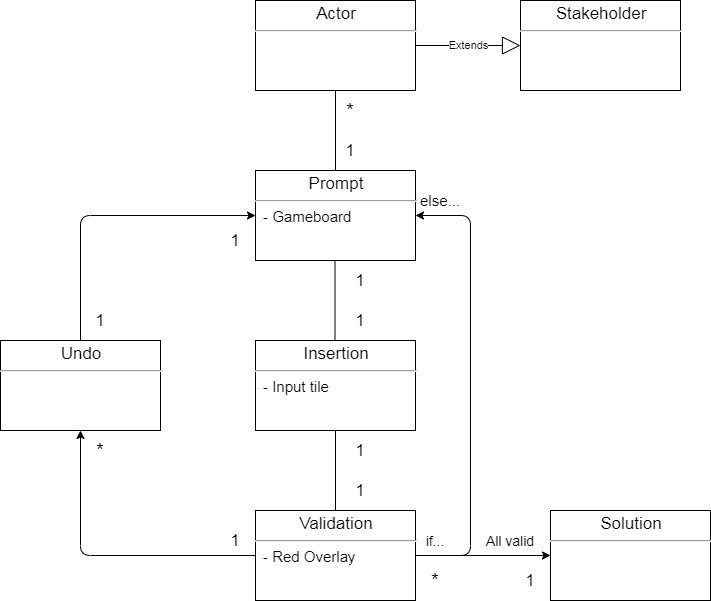

The diagram above was exported from draw.io. Its source (the exported page's mxGraphModel, read from the mxfile embedded in the PNG):
<mxGraphModel dx="1422" dy="745" grid="1" gridSize="10" guides="1" tooltips="1" connect="1" arrows="1" fold="1" page="1" pageScale="1" pageWidth="760" pageHeight="680" math="0" shadow="0">
  <root>
    <mxCell id="0" />
    <mxCell id="1" parent="0" />
    <mxCell id="8EvJ4065kVEAn8WzGC0s-11" value="&lt;p style=&quot;margin: 4px 0px 0px ; text-align: center&quot;&gt;&lt;font style=&quot;font-size: 17px&quot;&gt;Actor&lt;/font&gt;&lt;/p&gt;&lt;hr&gt;&lt;p style=&quot;margin: 0px 0px 0px 8px ; font-size: 15px&quot;&gt;&lt;br&gt;&lt;/p&gt;&lt;p style=&quot;margin: 0px 0px 0px 8px ; font-size: 15px&quot;&gt;&lt;br&gt;&lt;/p&gt;" style="verticalAlign=top;align=left;overflow=fill;fontSize=12;fontFamily=Helvetica;html=1;" vertex="1" parent="1">
      <mxGeometry x="295" y="40" width="160" height="90" as="geometry" />
    </mxCell>
    <mxCell id="8EvJ4065kVEAn8WzGC0s-13" value="&lt;p style=&quot;margin: 4px 0px 0px ; text-align: center&quot;&gt;&lt;span style=&quot;font-size: 17px&quot;&gt;Prompt&lt;/span&gt;&lt;/p&gt;&lt;hr&gt;&lt;p style=&quot;margin: 0px ; margin-left: 8px&quot;&gt;&lt;font style=&quot;font-size: 15px&quot;&gt;- Gameboard&lt;/font&gt;&lt;/p&gt;" style="verticalAlign=top;align=left;overflow=fill;fontSize=12;fontFamily=Helvetica;html=1;" vertex="1" parent="1">
      <mxGeometry x="295" y="210" width="160" height="90" as="geometry" />
    </mxCell>
    <mxCell id="8EvJ4065kVEAn8WzGC0s-14" value="&lt;p style=&quot;margin: 4px 0px 0px ; text-align: center&quot;&gt;&lt;font style=&quot;font-size: 17px&quot;&gt;Stakeholder&lt;/font&gt;&lt;/p&gt;&lt;hr&gt;&lt;p style=&quot;margin: 0px ; margin-left: 8px&quot;&gt;&lt;br&gt;&lt;/p&gt;" style="verticalAlign=top;align=left;overflow=fill;fontSize=12;fontFamily=Helvetica;html=1;" vertex="1" parent="1">
      <mxGeometry x="560" y="40" width="160" height="90" as="geometry" />
    </mxCell>
    <mxCell id="8EvJ4065kVEAn8WzGC0s-15" value="&lt;p style=&quot;margin: 4px 0px 0px ; text-align: center&quot;&gt;&lt;font style=&quot;font-size: 17px&quot;&gt;Insertion&lt;/font&gt;&lt;/p&gt;&lt;hr&gt;&lt;p style=&quot;margin: 0px ; margin-left: 8px&quot;&gt;&lt;font style=&quot;font-size: 15px&quot;&gt;- Input tile&lt;/font&gt;&lt;/p&gt;" style="verticalAlign=top;align=left;overflow=fill;fontSize=12;fontFamily=Helvetica;html=1;" vertex="1" parent="1">
      <mxGeometry x="295" y="380" width="160" height="90" as="geometry" />
    </mxCell>
    <mxCell id="8EvJ4065kVEAn8WzGC0s-16" value="&lt;p style=&quot;margin: 4px 0px 0px ; text-align: center&quot;&gt;&lt;font style=&quot;font-size: 17px&quot;&gt;Validation&lt;/font&gt;&lt;/p&gt;&lt;hr&gt;&lt;p style=&quot;margin: 0px ; margin-left: 8px&quot;&gt;&lt;font style=&quot;font-size: 15px&quot;&gt;- Red Overlay&lt;/font&gt;&lt;/p&gt;" style="verticalAlign=top;align=left;overflow=fill;fontSize=12;fontFamily=Helvetica;html=1;" vertex="1" parent="1">
      <mxGeometry x="295" y="550" width="160" height="90" as="geometry" />
    </mxCell>
    <mxCell id="8EvJ4065kVEAn8WzGC0s-17" value="&lt;p style=&quot;margin: 4px 0px 0px ; text-align: center&quot;&gt;&lt;font style=&quot;font-size: 17px&quot;&gt;Solution&lt;/font&gt;&lt;/p&gt;&lt;hr&gt;&lt;p style=&quot;margin: 0px ; margin-left: 8px&quot;&gt;&lt;br&gt;&lt;/p&gt;" style="verticalAlign=top;align=left;overflow=fill;fontSize=12;fontFamily=Helvetica;html=1;" vertex="1" parent="1">
      <mxGeometry x="590" y="550" width="160" height="90" as="geometry" />
    </mxCell>
    <mxCell id="8EvJ4065kVEAn8WzGC0s-18" value="&lt;p style=&quot;margin: 4px 0px 0px ; text-align: center&quot;&gt;&lt;font style=&quot;font-size: 17px&quot;&gt;Undo&lt;/font&gt;&lt;/p&gt;&lt;hr&gt;&lt;p style=&quot;margin: 0px ; margin-left: 8px&quot;&gt;&lt;br&gt;&lt;/p&gt;" style="verticalAlign=top;align=left;overflow=fill;fontSize=12;fontFamily=Helvetica;html=1;" vertex="1" parent="1">
      <mxGeometry x="40" y="380" width="160" height="90" as="geometry" />
    </mxCell>
    <mxCell id="8EvJ4065kVEAn8WzGC0s-20" value="Extends" style="endArrow=block;endSize=16;endFill=0;html=1;entryX=0;entryY=0.5;entryDx=0;entryDy=0;exitX=1;exitY=0.5;exitDx=0;exitDy=0;" edge="1" parent="1" source="8EvJ4065kVEAn8WzGC0s-11" target="8EvJ4065kVEAn8WzGC0s-14">
      <mxGeometry width="160" relative="1" as="geometry">
        <mxPoint x="500" y="130" as="sourcePoint" />
        <mxPoint x="190" y="700" as="targetPoint" />
      </mxGeometry>
    </mxCell>
    <mxCell id="8EvJ4065kVEAn8WzGC0s-21" value="" style="endArrow=none;html=1;entryX=0.5;entryY=1;entryDx=0;entryDy=0;exitX=0.5;exitY=0;exitDx=0;exitDy=0;" edge="1" parent="1" source="8EvJ4065kVEAn8WzGC0s-13" target="8EvJ4065kVEAn8WzGC0s-11">
      <mxGeometry width="50" height="50" relative="1" as="geometry">
        <mxPoint x="30" y="750" as="sourcePoint" />
        <mxPoint x="80" y="700" as="targetPoint" />
      </mxGeometry>
    </mxCell>
    <mxCell id="8EvJ4065kVEAn8WzGC0s-22" value="" style="endArrow=none;html=1;entryX=0.5;entryY=1;entryDx=0;entryDy=0;exitX=0.5;exitY=0;exitDx=0;exitDy=0;" edge="1" parent="1">
      <mxGeometry width="50" height="50" relative="1" as="geometry">
        <mxPoint x="374.5" y="380" as="sourcePoint" />
        <mxPoint x="374.5" y="300" as="targetPoint" />
      </mxGeometry>
    </mxCell>
    <mxCell id="8EvJ4065kVEAn8WzGC0s-26" value="" style="endArrow=classic;html=1;entryX=0.5;entryY=1;entryDx=0;entryDy=0;exitX=0;exitY=0.5;exitDx=0;exitDy=0;" edge="1" parent="1" source="8EvJ4065kVEAn8WzGC0s-16" target="8EvJ4065kVEAn8WzGC0s-18">
      <mxGeometry width="50" height="50" relative="1" as="geometry">
        <mxPoint x="40" y="710" as="sourcePoint" />
        <mxPoint x="90" y="660" as="targetPoint" />
        <Array as="points">
          <mxPoint x="120" y="595" />
        </Array>
      </mxGeometry>
    </mxCell>
    <mxCell id="8EvJ4065kVEAn8WzGC0s-28" value="" style="endArrow=classic;html=1;entryX=0;entryY=0.5;entryDx=0;entryDy=0;exitX=0.5;exitY=0;exitDx=0;exitDy=0;" edge="1" parent="1" source="8EvJ4065kVEAn8WzGC0s-18" target="8EvJ4065kVEAn8WzGC0s-13">
      <mxGeometry width="50" height="50" relative="1" as="geometry">
        <mxPoint x="40" y="710" as="sourcePoint" />
        <mxPoint x="90" y="660" as="targetPoint" />
        <Array as="points">
          <mxPoint x="120" y="255" />
        </Array>
      </mxGeometry>
    </mxCell>
    <mxCell id="8EvJ4065kVEAn8WzGC0s-29" value="" style="endArrow=none;html=1;entryX=0.5;entryY=1;entryDx=0;entryDy=0;exitX=0.5;exitY=0;exitDx=0;exitDy=0;" edge="1" parent="1" source="8EvJ4065kVEAn8WzGC0s-16" target="8EvJ4065kVEAn8WzGC0s-15">
      <mxGeometry width="50" height="50" relative="1" as="geometry">
        <mxPoint x="40" y="710" as="sourcePoint" />
        <mxPoint x="90" y="660" as="targetPoint" />
      </mxGeometry>
    </mxCell>
    <mxCell id="8EvJ4065kVEAn8WzGC0s-32" value="" style="endArrow=classic;html=1;entryX=1;entryY=0.5;entryDx=0;entryDy=0;exitX=1;exitY=0.5;exitDx=0;exitDy=0;" edge="1" parent="1" source="8EvJ4065kVEAn8WzGC0s-16" target="8EvJ4065kVEAn8WzGC0s-13">
      <mxGeometry width="50" height="50" relative="1" as="geometry">
        <mxPoint x="40" y="710" as="sourcePoint" />
        <mxPoint x="90" y="660" as="targetPoint" />
        <Array as="points">
          <mxPoint x="510" y="595" />
          <mxPoint x="510" y="255" />
        </Array>
      </mxGeometry>
    </mxCell>
    <mxCell id="8EvJ4065kVEAn8WzGC0s-33" value="" style="endArrow=classic;html=1;entryX=0;entryY=0.5;entryDx=0;entryDy=0;exitX=1;exitY=0.5;exitDx=0;exitDy=0;" edge="1" parent="1" source="8EvJ4065kVEAn8WzGC0s-16" target="8EvJ4065kVEAn8WzGC0s-17">
      <mxGeometry width="50" height="50" relative="1" as="geometry">
        <mxPoint x="40" y="710" as="sourcePoint" />
        <mxPoint x="90" y="660" as="targetPoint" />
      </mxGeometry>
    </mxCell>
    <mxCell id="8EvJ4065kVEAn8WzGC0s-34" value="&lt;font style=&quot;font-size: 14px&quot;&gt;if...&lt;/font&gt;" style="text;html=1;strokeColor=none;fillColor=none;align=center;verticalAlign=middle;whiteSpace=wrap;rounded=0;" vertex="1" parent="1">
      <mxGeometry x="455" y="570" width="40" height="20" as="geometry" />
    </mxCell>
    <mxCell id="8EvJ4065kVEAn8WzGC0s-36" value="&lt;font style=&quot;font-size: 14px&quot;&gt;All valid&lt;/font&gt;" style="text;html=1;strokeColor=none;fillColor=none;align=center;verticalAlign=middle;whiteSpace=wrap;rounded=0;" vertex="1" parent="1">
      <mxGeometry x="520" y="570" width="60" height="20" as="geometry" />
    </mxCell>
    <mxCell id="8EvJ4065kVEAn8WzGC0s-37" value="&lt;font style=&quot;font-size: 15px&quot;&gt;else...&lt;/font&gt;" style="text;html=1;strokeColor=none;fillColor=none;align=center;verticalAlign=middle;whiteSpace=wrap;rounded=0;" vertex="1" parent="1">
      <mxGeometry x="460" y="230" width="40" height="20" as="geometry" />
    </mxCell>
    <mxCell id="8EvJ4065kVEAn8WzGC0s-38" value="&lt;font style=&quot;font-size: 20px&quot;&gt;*&lt;/font&gt;" style="text;html=1;strokeColor=none;fillColor=none;align=center;verticalAlign=middle;whiteSpace=wrap;rounded=0;" vertex="1" parent="1">
      <mxGeometry x="370" y="140" width="40" height="20" as="geometry" />
    </mxCell>
    <mxCell id="8EvJ4065kVEAn8WzGC0s-39" value="&lt;font style=&quot;font-size: 20px&quot;&gt;*&lt;/font&gt;" style="text;html=1;strokeColor=none;fillColor=none;align=center;verticalAlign=middle;whiteSpace=wrap;rounded=0;" vertex="1" parent="1">
      <mxGeometry x="120" y="480" width="40" height="20" as="geometry" />
    </mxCell>
    <mxCell id="8EvJ4065kVEAn8WzGC0s-40" value="&lt;font style=&quot;font-size: 20px&quot;&gt;*&lt;/font&gt;" style="text;html=1;strokeColor=none;fillColor=none;align=center;verticalAlign=middle;whiteSpace=wrap;rounded=0;" vertex="1" parent="1">
      <mxGeometry x="455" y="610" width="40" height="20" as="geometry" />
    </mxCell>
    <mxCell id="8EvJ4065kVEAn8WzGC0s-43" value="&lt;font style=&quot;font-size: 17px&quot;&gt;1&lt;/font&gt;" style="text;html=1;strokeColor=none;fillColor=none;align=center;verticalAlign=middle;whiteSpace=wrap;rounded=0;" vertex="1" parent="1">
      <mxGeometry x="550" y="610" width="40" height="20" as="geometry" />
    </mxCell>
    <mxCell id="8EvJ4065kVEAn8WzGC0s-48" value="&lt;font style=&quot;font-size: 17px&quot;&gt;1&lt;/font&gt;" style="text;html=1;strokeColor=none;fillColor=none;align=center;verticalAlign=middle;whiteSpace=wrap;rounded=0;" vertex="1" parent="1">
      <mxGeometry x="380" y="520" width="40" height="20" as="geometry" />
    </mxCell>
    <mxCell id="8EvJ4065kVEAn8WzGC0s-49" value="&lt;font style=&quot;font-size: 17px&quot;&gt;1&lt;/font&gt;" style="text;html=1;strokeColor=none;fillColor=none;align=center;verticalAlign=middle;whiteSpace=wrap;rounded=0;" vertex="1" parent="1">
      <mxGeometry x="380" y="480" width="40" height="20" as="geometry" />
    </mxCell>
    <mxCell id="8EvJ4065kVEAn8WzGC0s-50" value="&lt;font style=&quot;font-size: 17px&quot;&gt;1&lt;/font&gt;" style="text;html=1;strokeColor=none;fillColor=none;align=center;verticalAlign=middle;whiteSpace=wrap;rounded=0;" vertex="1" parent="1">
      <mxGeometry x="380" y="350" width="40" height="20" as="geometry" />
    </mxCell>
    <mxCell id="8EvJ4065kVEAn8WzGC0s-51" value="&lt;font style=&quot;font-size: 17px&quot;&gt;1&lt;/font&gt;" style="text;html=1;strokeColor=none;fillColor=none;align=center;verticalAlign=middle;whiteSpace=wrap;rounded=0;" vertex="1" parent="1">
      <mxGeometry x="380" y="310" width="40" height="20" as="geometry" />
    </mxCell>
    <mxCell id="8EvJ4065kVEAn8WzGC0s-52" value="&lt;font style=&quot;font-size: 17px&quot;&gt;1&lt;/font&gt;" style="text;html=1;strokeColor=none;fillColor=none;align=center;verticalAlign=middle;whiteSpace=wrap;rounded=0;" vertex="1" parent="1">
      <mxGeometry x="255" y="570" width="40" height="20" as="geometry" />
    </mxCell>
    <mxCell id="8EvJ4065kVEAn8WzGC0s-53" value="&lt;font style=&quot;font-size: 17px&quot;&gt;1&lt;/font&gt;" style="text;html=1;strokeColor=none;fillColor=none;align=center;verticalAlign=middle;whiteSpace=wrap;rounded=0;" vertex="1" parent="1">
      <mxGeometry x="120" y="350" width="40" height="20" as="geometry" />
    </mxCell>
    <mxCell id="8EvJ4065kVEAn8WzGC0s-54" value="&lt;font style=&quot;font-size: 17px&quot;&gt;1&lt;/font&gt;" style="text;html=1;strokeColor=none;fillColor=none;align=center;verticalAlign=middle;whiteSpace=wrap;rounded=0;" vertex="1" parent="1">
      <mxGeometry x="255" y="270" width="40" height="20" as="geometry" />
    </mxCell>
    <mxCell id="8EvJ4065kVEAn8WzGC0s-55" value="&lt;font style=&quot;font-size: 17px&quot;&gt;1&lt;/font&gt;" style="text;html=1;strokeColor=none;fillColor=none;align=center;verticalAlign=middle;whiteSpace=wrap;rounded=0;" vertex="1" parent="1">
      <mxGeometry x="370" y="180" width="40" height="20" as="geometry" />
    </mxCell>
  </root>
</mxGraphModel>